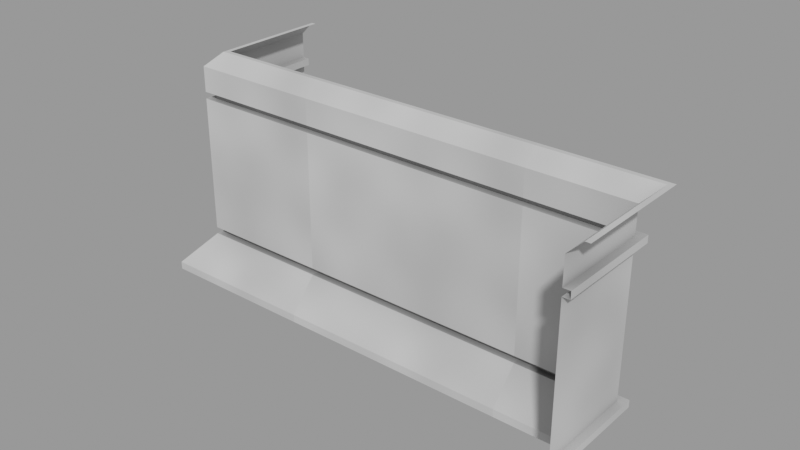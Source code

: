 # Source: simple-modern-baseboard_a61c963d-8822-4cec-9423-549f5637b7ea.blend  (saved by Blender 4.2.66; exported with 4.5.12 LTS)
import bpy
from mathutils import Matrix  # noqa: F401  (used for matrix-valued properties, if any)

bpy.ops.wm.read_factory_settings(use_empty=True)
scene = bpy.context.scene
scene.name = 'upload'

# ---- collections
col_simple_modern_baseboard = bpy.data.collections.new('Simple Modern BaseBoard'); scene.collection.children.link(col_simple_modern_baseboard)

# ---- materials (node trees are filled in below, after node groups)
mat_basic_pbr_dirt_socket = bpy.data.materials.new('Basic PBR Dirt Socket')

# ---- node groups
ng_basic_pbr_dirt_socket = bpy.data.node_groups.new('Basic PBR Dirt Socket', 'ShaderNodeTree')
_s = ng_basic_pbr_dirt_socket.interface.new_socket(name='BSDF', in_out='OUTPUT', socket_type='NodeSocketShader')
_s = ng_basic_pbr_dirt_socket.interface.new_socket(name='BaseColor', in_out='INPUT', socket_type='NodeSocketColor')
_s.default_value = (0.8518, 0.8518, 0.8518, 1.0)
_s = ng_basic_pbr_dirt_socket.interface.new_socket(name='Metallic', in_out='INPUT', socket_type='NodeSocketFloat')
_s.subtype = 'FACTOR'
_s.min_value = 0.0
_s.max_value = 1.0
_s = ng_basic_pbr_dirt_socket.interface.new_socket(name='Roughness', in_out='INPUT', socket_type='NodeSocketFloat')
_s.subtype = 'FACTOR'
_s.default_value = 0.5
_s.min_value = 0.0
_s.max_value = 1.0
_s = ng_basic_pbr_dirt_socket.interface.new_socket(name='NormalColor', in_out='INPUT', socket_type='NodeSocketColor')
_s.default_value = (0.5, 0.5, 1.0, 1.0)
_s = ng_basic_pbr_dirt_socket.interface.new_socket(name='NormalStrength', in_out='INPUT', socket_type='NodeSocketFloat')
_s.default_value = 0.1
_s.min_value = 0.0
_s.max_value = 10.0
_s = ng_basic_pbr_dirt_socket.interface.new_socket(name='AOColor', in_out='INPUT', socket_type='NodeSocketColor')
_s = ng_basic_pbr_dirt_socket.interface.new_socket(name='AODistance', in_out='INPUT', socket_type='NodeSocketFloat')
_s.default_value = 1.0
_s.min_value = 0.0
_s.max_value = 1000.0
_s = ng_basic_pbr_dirt_socket.interface.new_socket(name='AODirtVisibility', in_out='INPUT', socket_type='NodeSocketFloat')
_s.subtype = 'FACTOR'
_s.default_value = 0.5
_s.min_value = 0.0
_s.max_value = 1.0
_s = ng_basic_pbr_dirt_socket.interface.new_socket(name='AODirtScale', in_out='INPUT', socket_type='NodeSocketFloat')
_s.default_value = 10.0
_s.min_value = -1000.0
_s.max_value = 1000.0
_s = ng_basic_pbr_dirt_socket.interface.new_socket(name='DirtVisibility', in_out='INPUT', socket_type='NodeSocketFloat')
_s.subtype = 'FACTOR'
_s.default_value = 0.6
_s.min_value = 0.0
_s.max_value = 1.0
_s = ng_basic_pbr_dirt_socket.interface.new_socket(name='DirtColor', in_out='INPUT', socket_type='NodeSocketColor')
_s = ng_basic_pbr_dirt_socket.interface.new_socket(name='DirtDetail', in_out='INPUT', socket_type='NodeSocketFloat')
_s.subtype = 'FACTOR'
_s.default_value = 0.5
_s.min_value = 0.0
_s.max_value = 1.0
_s = ng_basic_pbr_dirt_socket.interface.new_socket(name='DirtScale', in_out='INPUT', socket_type='NodeSocketFloat')
_s.default_value = -30.0
_s.min_value = -1000.0
_s.max_value = 1000.0
_N = ng_basic_pbr_dirt_socket.nodes; _L = ng_basic_pbr_dirt_socket.links
n0 = _N.new('NodeGroupOutput'); n0.name = 'Basic PBR Dirt Socket.001'; n0.location = (2310, 720)
n0.label = 'Basic PBR Dirt Socket'
n1 = _N.new('NodeGroupInput'); n1.name = 'Basic PBR Dirt Socket'; n1.location = (-40, 720)
n1.label = 'Basic PBR Dirt Socket'
n2 = _N.new('ShaderNodeBsdfPrincipled'); n2.name = 'Principled BSDF'; n2.location = (2010, 720)
n3 = _N.new('ShaderNodeMix'); n3.name = 'Mix'; n3.location = (210, -40)
n3.data_type = 'RGBA'
n4 = _N.new('ShaderNodeAmbientOcclusion'); n4.name = 'Ambient Occlusion'; n4.location = (30, -40)
n4.width = 135
n5 = _N.new('NodeFrame'); n5.name = 'AR3Designs'; n5.location = (2300, 600)
n5.label = 'AR3Designs 2024'
n5.width = 217
n6 = _N.new('ShaderNodeTexNoise'); n6.name = 'Noise Texture'; n6.location = (390, -40)
n6.inputs[3].default_value = 15.0
n6.inputs[4].default_value = 0.0
n6.inputs[5].default_value = 0.0
n7 = _N.new('ShaderNodeMix'); n7.name = 'Mix.001'; n7.location = (720, -40)
n7.data_type = 'RGBA'
n8 = _N.new('ShaderNodeMapping'); n8.name = 'Mapping'; n8.location = (210, -40)
n9 = _N.new('ShaderNodeTexCoord'); n9.name = 'Texture Coordinate'; n9.location = (30, -40)
n10 = _N.new('ShaderNodeNormalMap'); n10.name = 'Normal Map'; n10.location = (1820, 560)
n11 = _N.new('ShaderNodeMix'); n11.name = 'Mix.002'; n11.location = (560, -40)
n11.data_type = 'RGBA'
n12 = _N.new('NodeFrame'); n12.name = 'AO DIRT'; n12.location = (-60, 300)
n12.label = 'AO DIRT'
n12.width = 890
n13 = _N.new('NodeFrame'); n13.name = 'AMBIENT OCCLUSION'; n13.location = (1360, 920)
n13.label = 'AMBIENT OCCLUSION'
n13.width = 380
n14 = _N.new('NodeFrame'); n14.name = 'IMPORTANT NOTE'; n14.location = (2000, 1020)
n14.label = 'IMPORTANT NOTE'
n14.width = 242
n14.label_size = 12
n15 = _N.new('ShaderNodeMix'); n15.name = 'Mix.003'; n15.location = (730, -40)
n15.data_type = 'RGBA'
n16 = _N.new('ShaderNodeTexNoise'); n16.name = 'Noise Texture.001'; n16.location = (350, -300)
n16.inputs[3].default_value = 15.0
n16.inputs[5].default_value = 0.0
n17 = _N.new('ShaderNodeMapping'); n17.name = 'Mapping.001'; n17.location = (190, -300)
n18 = _N.new('ShaderNodeTexCoord'); n18.name = 'Texture Coordinate.001'; n18.location = (30, -300)
n19 = _N.new('NodeFrame'); n19.name = 'DIRT'; n19.location = (850, 580)
n19.label = 'DIRT'
n19.width = 900
n20 = _N.new('ShaderNodeMix'); n20.name = 'Mix.004'; n20.location = (530, -40)
n20.data_type = 'RGBA'
n21 = _N.new('ShaderNodeMix'); n21.name = 'Mix.005'; n21.location = (530, -300)
n21.data_type = 'RGBA'
n3.parent = n13
n4.parent = n13
n6.parent = n12
n7.parent = n12
n8.parent = n12
n9.parent = n12
n11.parent = n12
n15.parent = n19
n16.parent = n19
n17.parent = n19
n18.parent = n19
n20.parent = n19
n21.parent = n19
_L.new(n15.outputs[2], n2.inputs[0])
_L.new(n4.outputs[1], n3.inputs[0])
_L.new(n2.outputs[0], n0.inputs[0])
_L.new(n7.outputs[2], n3.inputs[6])
_L.new(n1.outputs[0], n3.inputs[7])
_L.new(n1.outputs[6], n4.inputs[1])
_L.new(n1.outputs[1], n2.inputs[1])
_L.new(n1.outputs[5], n7.inputs[6])
_L.new(n1.outputs[0], n7.inputs[7])
_L.new(n8.outputs[0], n6.inputs[0])
_L.new(n9.outputs[3], n8.inputs[0])
_L.new(n11.outputs[2], n7.inputs[0])
_L.new(n1.outputs[3], n10.inputs[1])
_L.new(n10.outputs[0], n2.inputs[5])
_L.new(n1.outputs[8], n6.inputs[2])
_L.new(n6.outputs[0], n11.inputs[7])
_L.new(n1.outputs[5], n11.inputs[6])
_L.new(n1.outputs[4], n10.inputs[0])
_L.new(n1.outputs[7], n11.inputs[0])
_L.new(n1.outputs[2], n2.inputs[2])
_L.new(n17.outputs[0], n16.inputs[0])
_L.new(n18.outputs[3], n17.inputs[0])
_L.new(n1.outputs[12], n16.inputs[2])
_L.new(n20.outputs[2], n15.inputs[0])
_L.new(n1.outputs[9], n20.inputs[0])
_L.new(n1.outputs[0], n20.inputs[6])
_L.new(n16.outputs[0], n21.inputs[0])
_L.new(n1.outputs[10], n21.inputs[7])
_L.new(n1.outputs[0], n21.inputs[6])
_L.new(n21.outputs[2], n20.inputs[7])
_L.new(n3.outputs[2], n15.inputs[7])
_L.new(n1.outputs[10], n15.inputs[6])
_L.new(n1.outputs[11], n16.inputs[4])
n0.is_active_output = True

# ---- material node trees
mat_basic_pbr_dirt_socket.use_nodes = True; mat_basic_pbr_dirt_socket.node_tree.nodes.clear()
_N = mat_basic_pbr_dirt_socket.node_tree.nodes; _L = mat_basic_pbr_dirt_socket.node_tree.links
n0 = _N.new('ShaderNodeOutputMaterial'); n0.name = 'Material Output'; n0.location = (582, 380)
n1 = _N.new('ShaderNodeGroup'); n1.name = 'Basic PBR Dirt Socket'; n1.location = (338, 380)
n1.label = 'Basic PBR Dirt Socket'
n1.width = 191
n1.node_tree = ng_basic_pbr_dirt_socket
n1.inputs[0].default_value = (0.9301, 0.9301, 0.9301, 1.0)
n1.inputs[1].default_value = 0.0
n1.inputs[2].default_value = 0.5
n1.inputs[3].default_value = (0.5, 0.5, 1.0, 1.0)
n1.inputs[4].default_value = 0.01
n1.inputs[5].default_value = (0.0, 0.0, 0.0, 1.0)
n1.inputs[6].default_value = 1.0
n1.inputs[7].default_value = 0.5
n1.inputs[8].default_value = 10.0
n1.inputs[9].default_value = 0.6
n1.inputs[10].default_value = (0.0, 0.0, 0.0, 1.0)
n1.inputs[11].default_value = 0.5
n1.inputs[12].default_value = -30.0
n2 = _N.new('NodeFrame'); n2.name = 'AR3Designs'; n2.location = (580, 240)
n2.label = 'AR3Designs 2024'
n2.width = 217
n3 = _N.new('NodeFrame'); n3.name = 'IMPORTANT NOTE'; n3.location = (60, 380)
n3.label = 'IMPORTANT NOTE'
n3.width = 242
n3.label_size = 12
_L.new(n1.outputs[0], n0.inputs[0])
n0.is_active_output = True

# ---- meshes
me_smb_straignt = bpy.data.meshes.new('SMB_Straignt')
me_smb_straignt.from_pydata([(0.0635, -0.00635, 0.1016), (-0.0635, -4.794e-09, 0.127), (0.0635, -0.00635, 0.1054), (0.0635, 4.794e-09, 0.127), (-0.0635, -0.0254, 0.0), (0.0635, -0.0254, 0.0), (-0.0635, -0.00635, 0.02159), (0.0635, -0.00635, 0.02159), (0.0635, -0.01016, 0.1016), (0.0635, -0.01016, 0.0254), (-0.0635, -0.01016, 0.1016), (-0.0635, -0.01016, 0.0254), (-0.0635, -0.00635, 0.0254), (0.0635, -0.00635, 0.0254), (0.0635, -0.01016, 0.1054), (-0.0635, -0.01016, 0.1054), (-0.0635, -0.00635, 0.1016), (0.0635, -0.01016, 0.02159), (-0.0635, -0.01016, 0.02159), (-0.0635, -0.00635, 0.1054), (-0.0635, -0.01016, 0.1194), (-0.0635, -0.00254, 0.127), (0.0635, -0.00254, 0.127), (0.0635, -0.01016, 0.1194), (0.0635, -0.0254, 0.004318), (-0.0635, -0.0254, 0.004318)], [], [(7, 13, 12, 6), (14, 23, 20, 15), (10, 8, 0, 16), (9, 11, 12, 13), (9, 8, 10, 11), (18, 17, 7, 6), (14, 15, 19, 2), (0, 2, 19, 16), (22, 21, 20, 23), (22, 3, 1, 21), (5, 24, 25, 4), (24, 17, 18, 25)])
_k = set([(0, 2), (0, 8), (0, 16), (1, 3), (1, 21), (2, 14), (2, 19), (3, 22), (4, 5), (4, 25), (5, 24), (6, 7), (6, 12), (6, 18), (7, 13), (7, 17), (8, 9), (8, 10), (9, 11), (9, 13), (10, 11), (10, 16), (11, 12), (12, 13), (14, 15), (14, 23), (15, 19), (15, 20), (16, 19), (17, 18), (17, 24), (18, 25), (20, 21), (20, 23), (21, 22), (22, 23), (24, 25)])
me_smb_straignt.attributes.new('sharp_edge', 'BOOLEAN', 'EDGE').data.foreach_set('value', [ (min(e.vertices), max(e.vertices)) in _k for e in me_smb_straignt.edges])
_uv = me_smb_straignt.uv_layers.new(name='UVMap')
_uv.uv.foreach_set('vector', [0.5635, 0.4531, 0.5635, 0.4569, 0.4365, 0.4569, 0.4365, 0.4531, 0.5635, 0.5369, 0.5635, 0.5509, 0.4365, 0.5509, 0.4365, 0.5369, 0.5004, 0.4365, 0.5004, 0.5635, 0.4966, 0.5635, 0.4966, 0.4365, 0.5004, 0.5635, 0.5004, 0.4365, 0.4966, 0.4365, 0.4966, 0.5635, 0.5635, 0.4569, 0.5635, 0.5331, 0.4365, 0.5331, 0.4365, 0.4569, 0.5004, 0.4365, 0.5004, 0.5635, 0.4966, 0.5635, 0.4966, 0.4365, 0.5004, 0.5635, 0.5004, 0.4365, 0.4966, 0.4365, 0.4966, 0.5635, 0.5635, 0.5331, 0.5635, 0.5369, 0.4365, 0.5369, 0.4365, 0.5331, 0.4928, 0.5635, 0.4928, 0.4365, 0.5004, 0.4365, 0.5004, 0.5635, 0.4928, 0.5635, 0.4903, 0.5635, 0.4903, 0.4365, 0.4928, 0.4365, 0.5635, 0.4315, 0.5635, 0.4358, 0.4365, 0.4358, 0.4365, 0.4315, 0.5635, 0.4358, 0.5635, 0.4531, 0.4365, 0.4531, 0.4365, 0.4358])
me_smb_straignt.materials.append(mat_basic_pbr_dirt_socket)
me_smb_straignt.update()
me_smb_convex = bpy.data.meshes.new('SMB_Convex')
me_smb_convex.from_pydata([(-2.018e-09, 0.0635, 0.127), (-2.368e-16, 7.451e-09, 0.127), (-0.0254, 0.0635, 0.0), (-0.00635, 0.0635, 0.02159), (-0.01016, -0.01016, 0.0254), (-0.01016, 0.0635, 0.1016), (-0.01016, 0.0635, 0.0254), (-0.00635, 0.0635, 0.0254), (-0.01016, -0.01016, 0.1054), (-0.01016, 0.0635, 0.1054), (-0.00635, 0.0635, 0.1016), (-0.01016, -0.01016, 0.02159), (-0.01016, 0.0635, 0.02159), (-0.00635, 0.0635, 0.1054), (-0.01016, 0.0635, 0.1194), (-0.00254, 0.0635, 0.127), (-0.00254, -0.00254, 0.127), (-0.0254, 0.0635, 0.004318), (0.0635, -0.00635, 0.1016), (0.0635, -0.00635, 0.1054), (0.0635, 4.794e-09, 0.127), (-0.0254, -0.0254, 0.0), (0.0635, -0.0254, 0.0), (-0.00635, -0.00635, 0.02159), (0.0635, -0.00635, 0.02159), (0.0635, -0.01016, 0.1016), (0.0635, -0.01016, 0.0254), (-0.01016, -0.01016, 0.1016), (-0.00635, -0.00635, 0.0254), (0.0635, -0.00635, 0.0254), (0.0635, -0.01016, 0.1054), (-0.00635, -0.00635, 0.1016), (0.0635, -0.01016, 0.02159), (-0.00635, -0.00635, 0.1054), (-0.01016, -0.01016, 0.1194), (0.0635, -0.00254, 0.127), (0.0635, -0.01016, 0.1194), (0.0635, -0.0254, 0.004318), (-0.0254, -0.0254, 0.004318)], [], [(23, 28, 7, 3), (8, 34, 14, 9), (5, 27, 31, 10), (4, 6, 7, 28), (4, 27, 5, 6), (12, 11, 23, 3), (8, 9, 13, 33), (31, 33, 13, 10), (16, 15, 14, 34), (16, 1, 0, 15), (21, 38, 17, 2), (38, 11, 12, 17), (24, 29, 28, 23), (30, 36, 34, 8), (27, 25, 18, 31), (26, 4, 28, 29), (26, 25, 27, 4), (11, 32, 24, 23), (30, 8, 33, 19), (18, 19, 33, 31), (35, 16, 34, 36), (35, 20, 1, 16), (22, 37, 38, 21), (37, 32, 11, 38)])
_k = set([(0, 1), (0, 15), (1, 16), (1, 20), (2, 17), (2, 21), (3, 7), (3, 12), (3, 23), (4, 6), (4, 26), (4, 27), (4, 28), (5, 6), (5, 10), (5, 27), (6, 7), (7, 28), (8, 9), (8, 30), (8, 33), (8, 34), (9, 13), (9, 14), (10, 13), (10, 31), (11, 12), (11, 23), (11, 32), (11, 38), (12, 17), (13, 33), (14, 15), (14, 34), (15, 16), (16, 34), (16, 35), (17, 38), (18, 19), (18, 25), (18, 31), (19, 30), (19, 33), (20, 35), (21, 22), (21, 38), (22, 37), (23, 24), (23, 28), (24, 29), (24, 32), (25, 26), (25, 27), (26, 29), (27, 31), (28, 29), (30, 36), (31, 33), (32, 37), (34, 36), (35, 36), (37, 38)])
me_smb_convex.attributes.new('sharp_edge', 'BOOLEAN', 'EDGE').data.foreach_set('value', [ (min(e.vertices), max(e.vertices)) in _k for e in me_smb_convex.edges])
_uv = me_smb_convex.uv_layers.new(name='UVMap')
_uv.uv.foreach_set('vector', [0.5149, 0.4531, 0.5149, 0.4569, 0.4451, 0.4569, 0.4451, 0.4531, 0.5187, 0.5369, 0.5187, 0.5509, 0.4451, 0.5509, 0.4451, 0.5369, 0.5187, 0.4451, 0.5187, 0.5187, 0.5149, 0.5149, 0.5149, 0.4451, 0.5187, 0.5187, 0.5187, 0.4451, 0.5149, 0.4451, 0.5149, 0.5149, 0.5187, 0.4569, 0.5187, 0.5331, 0.4451, 0.5331, 0.4451, 0.4569, 0.5187, 0.4451, 0.5187, 0.5187, 0.5149, 0.5149, 0.5149, 0.4451, 0.5187, 0.5187, 0.5187, 0.4451, 0.5149, 0.4451, 0.5149, 0.5149, 0.5149, 0.5331, 0.5149, 0.5369, 0.4451, 0.5369, 0.4451, 0.5331, 0.5111, 0.5585, 0.4451, 0.5585, 0.4451, 0.5509, 0.5187, 0.5509, 0.5111, 0.5111, 0.5086, 0.5086, 0.5086, 0.4451, 0.5111, 0.4451, 0.534, 0.4315, 0.534, 0.4358, 0.4451, 0.4358, 0.4451, 0.4315, 0.534, 0.4358, 0.5187, 0.4531, 0.4451, 0.4531, 0.4451, 0.4358, 0.4451, 0.4531, 0.4451, 0.4569, 0.5149, 0.4569, 0.5149, 0.4531, 0.4451, 0.5369, 0.4451, 0.5509, 0.5187, 0.5509, 0.5187, 0.5369, 0.5187, 0.5187, 0.4451, 0.5187, 0.4451, 0.5149, 0.5149, 0.5149, 0.4451, 0.5187, 0.5187, 0.5187, 0.5149, 0.5149, 0.4451, 0.5149, 0.4451, 0.4569, 0.4451, 0.5331, 0.5187, 0.5331, 0.5187, 0.4569, 0.5187, 0.5187, 0.4451, 0.5187, 0.4451, 0.5149, 0.5149, 0.5149, 0.4451, 0.5187, 0.5187, 0.5187, 0.5149, 0.5149, 0.4451, 0.5149, 0.4451, 0.5331, 0.4451, 0.5369, 0.5149, 0.5369, 0.5149, 0.5331, 0.4451, 0.5111, 0.5111, 0.5111, 0.5187, 0.5187, 0.4451, 0.5187, 0.4451, 0.5111, 0.4451, 0.5086, 0.5086, 0.5086, 0.5111, 0.5111, 0.4451, 0.4315, 0.4451, 0.4358, 0.534, 0.4358, 0.534, 0.4315, 0.4451, 0.4358, 0.4451, 0.4531, 0.5187, 0.4531, 0.534, 0.4358])
me_smb_convex.materials.append(mat_basic_pbr_dirt_socket)
me_smb_convex.update()
me_smb_concave = bpy.data.meshes.new('SMB_Concave')
me_smb_concave.from_pydata([(-0.00635, -0.0635, 0.1016), (0.0, 0.0, 0.127), (-0.00635, -0.0635, 0.1054), (9.588e-09, -0.0635, 0.127), (-0.0254, -0.0254, 0.0), (-0.0254, -0.0635, 0.0), (-0.00635, -0.00635, 0.02159), (-0.00635, -0.0635, 0.02159), (-0.01016, -0.0635, 0.1016), (-0.01016, -0.0635, 0.0254), (-0.01016, -0.01016, 0.1016), (-0.01016, -0.01016, 0.0254), (-0.00635, -0.00635, 0.0254), (-0.00635, -0.0635, 0.0254), (-0.01016, -0.0635, 0.1054), (-0.01016, -0.01016, 0.1054), (-0.00635, -0.00635, 0.1016), (-0.01016, -0.0635, 0.02159), (-0.01016, -0.01016, 0.02159), (-0.00635, -0.00635, 0.1054), (-0.01016, -0.01016, 0.1194), (-0.00254, -0.00254, 0.127), (-0.00254, -0.0635, 0.127), (-0.01016, -0.0635, 0.1194), (-0.0254, -0.0635, 0.004318), (-0.0254, -0.0254, 0.004318), (-0.00635, -0.00635, 0.1016), (-0.0635, -1.236e-08, 0.127), (-0.00635, -0.00635, 0.1054), (0.0, 0.0, 0.127), (-0.0635, -0.0254, 0.0), (-0.0254, -0.0254, 0.0), (-0.0635, -0.00635, 0.02159), (-0.00635, -0.00635, 0.02159), (-0.01016, -0.01016, 0.1016), (-0.01016, -0.01016, 0.0254), (-0.0635, -0.01016, 0.1016), (-0.0635, -0.01016, 0.0254), (-0.0635, -0.00635, 0.0254), (-0.00635, -0.00635, 0.0254), (-0.01016, -0.01016, 0.1054), (-0.0635, -0.01016, 0.1054), (-0.0635, -0.00635, 0.1016), (-0.01016, -0.01016, 0.02159), (-0.0635, -0.01016, 0.02159), (-0.0635, -0.00635, 0.1054), (-0.0635, -0.01016, 0.1194), (-0.0635, -0.00254, 0.127), (-0.00254, -0.00254, 0.127), (-0.01016, -0.01016, 0.1194), (-0.0254, -0.0254, 0.004318), (-0.0635, -0.0254, 0.004318)], [], [(7, 13, 12, 6), (14, 23, 20, 15), (10, 8, 0, 16), (9, 11, 12, 13), (9, 8, 10, 11), (18, 17, 7, 6), (14, 15, 19, 2), (0, 2, 19, 16), (22, 21, 20, 23), (22, 3, 1, 21), (5, 24, 25, 4), (24, 17, 18, 25), (33, 39, 38, 32), (40, 49, 46, 41), (36, 34, 26, 42), (35, 37, 38, 39), (35, 34, 36, 37), (44, 43, 33, 32), (40, 41, 45, 28), (26, 28, 45, 42), (48, 47, 46, 49), (48, 29, 27, 47), (31, 50, 51, 30), (50, 43, 44, 51)])
_k = set([(0, 2), (0, 8), (0, 16), (1, 3), (1, 21), (2, 14), (2, 19), (3, 22), (4, 5), (4, 25), (5, 24), (6, 7), (6, 12), (6, 18), (7, 13), (7, 17), (8, 9), (8, 10), (9, 11), (9, 13), (10, 11), (10, 16), (11, 12), (12, 13), (14, 15), (14, 23), (15, 19), (15, 20), (16, 19), (17, 18), (17, 24), (18, 25), (20, 21), (20, 23), (21, 22), (22, 23), (24, 25), (26, 28), (26, 34), (26, 42), (27, 29), (27, 47), (28, 40), (28, 45), (29, 48), (30, 31), (30, 51), (31, 50), (32, 33), (32, 38), (32, 44), (33, 39), (33, 43), (34, 35), (34, 36), (35, 37), (35, 39), (36, 37), (36, 42), (37, 38), (38, 39), (40, 41), (40, 49), (41, 45), (41, 46), (42, 45), (43, 44), (43, 50), (44, 51), (46, 47), (46, 49), (47, 48), (48, 49), (50, 51)])
me_smb_concave.attributes.new('sharp_edge', 'BOOLEAN', 'EDGE').data.foreach_set('value', [ (min(e.vertices), max(e.vertices)) in _k for e in me_smb_concave.edges])
_uv = me_smb_concave.uv_layers.new(name='UVMap')
_uv.uv.foreach_set('vector', [0.05813, 0.9996, 0.0296, 0.9996, 0.0296, 0.5717, 0.05813, 0.5717, 0.6637, 0.9711, 0.5591, 0.9711, 0.5591, 0.5717, 0.6637, 0.5717, 0.9916, 0.5051, 0.9916, 0.9045, 0.963, 0.9045, 0.963, 0.4766, 0.1173, 0.9996, 0.1173, 0.6002, 0.1458, 0.5717, 0.1458, 0.9996, 0.4005, 0.571, 0.4005, 0.000355, 0.7999, 0.000355, 0.7999, 0.571, 0.1751, 0.6002, 0.1751, 0.9996, 0.1466, 0.9996, 0.1466, 0.5717, 0.1758, 0.9996, 0.1758, 0.6002, 0.2043, 0.5717, 0.2043, 0.9996, 0.9549, 0.4283, 0.9264, 0.4283, 0.9264, 0.000355, 0.9549, 0.000355, 0.8197, 0.4759, 0.8197, 0.01938, 0.8767, 0.07644, 0.8767, 0.4759, 0.8197, 0.4759, 0.8006, 0.4759, 0.8006, 0.000355, 0.8197, 0.01938, 0.396, 0.9711, 0.3636, 0.9711, 0.3636, 0.6858, 0.396, 0.6858, 0.3636, 0.9711, 0.2343, 0.9711, 0.2343, 0.5717, 0.3636, 0.6858, 0.02889, 0.9996, 0.000355, 0.9996, 0.0003551, 0.5717, 0.02889, 0.5717, 0.9623, 0.876, 0.8577, 0.876, 0.8577, 0.4766, 0.9623, 0.4766, 0.05884, 0.9996, 0.05884, 0.6002, 0.08737, 0.5717, 0.08737, 0.9996, 0.2336, 0.6002, 0.2336, 0.9996, 0.205, 0.9996, 0.205, 0.5717, 0.0003551, 0.571, 0.000355, 0.000355, 0.3998, 0.0003551, 0.3998, 0.571, 0.08808, 0.9996, 0.08808, 0.6002, 0.1166, 0.5717, 0.1166, 0.9996, 0.9842, 0.02889, 0.9842, 0.4283, 0.9556, 0.4283, 0.9556, 0.0003551, 0.9257, 0.4283, 0.8972, 0.4283, 0.8972, 0.0003551, 0.9257, 0.0003551, 0.8006, 0.9331, 0.8006, 0.4766, 0.8577, 0.4766, 0.8577, 0.876, 0.8774, 0.01938, 0.8965, 0.000355, 0.8965, 0.4759, 0.8774, 0.4759, 0.5583, 0.857, 0.526, 0.857, 0.526, 0.5717, 0.5583, 0.5717, 0.526, 0.857, 0.3967, 0.9711, 0.3967, 0.5717, 0.526, 0.5717])
me_smb_concave.materials.append(mat_basic_pbr_dirt_socket)
me_smb_concave.auto_texspace = False
me_smb_concave.update()

# ---- objects
ob_smb_straignt = bpy.data.objects.new('SMB_Straignt', me_smb_straignt)
ob_smb_convex = bpy.data.objects.new('SMB_Convex', me_smb_convex)
ob_smb_concave = bpy.data.objects.new('SMB_Concave', me_smb_concave)
ob_simple_modern_baseboard = bpy.data.objects.new('Simple Modern BaseBoard', None)

# ---- transforms, parenting, visibility, modifiers, constraints
ob_smb_straignt.parent = ob_simple_modern_baseboard
ob_smb_straignt.location = (0.0, 0.0, 0.0)
ob_smb_convex.parent = ob_simple_modern_baseboard
ob_smb_convex.location = (-0.127, -5.551e-09, 0.0)
ob_smb_concave.parent = ob_simple_modern_baseboard
ob_smb_concave.location = (0.127, 5.551e-09, 0.0)
ob_simple_modern_baseboard.location = (0.0, 0.0, 0.0)
ob_simple_modern_baseboard.empty_display_type = 'ARROWS'
ob_simple_modern_baseboard.empty_display_size = 0.1524

# ---- collection membership
scene.collection.objects.link(ob_smb_straignt)
scene.collection.objects.link(ob_smb_convex)
scene.collection.objects.link(ob_smb_concave)
scene.collection.objects.link(ob_simple_modern_baseboard)
col_simple_modern_baseboard.objects.link(ob_smb_straignt)
col_simple_modern_baseboard.objects.link(ob_smb_convex)
col_simple_modern_baseboard.objects.link(ob_smb_concave)
col_simple_modern_baseboard.objects.link(ob_simple_modern_baseboard)

# ---- scene / render settings (as saved in the file)
scene.frame_start = 1; scene.frame_end = 250; scene.frame_set(1)
scene.render.engine = 'BLENDER_EEVEE_NEXT'
scene.render.image_settings.exr_codec = 'NONE'
scene.render.simplify_subdivision_render = 0
scene.render.simplify_child_particles_render = 0.0
scene.eevee.use_volume_custom_range = False
scene.eevee.use_shadows = False
scene.view_settings.view_transform = 'Filmic'
bpy.context.view_layer.update()

# ---- added for rendering (the .blend has no active camera and no usable light): camera, sun + grey world if the file has none
cam_auto = bpy.data.cameras.new('AutoCamera')
cam_auto.lens = 50.0
cam_auto.sensor_width = 36.0
cam_auto.clip_end = 1000.0
ob_auto_camera = bpy.data.objects.new('AutoCamera', cam_auto)
scene.collection.objects.link(ob_auto_camera)
ob_auto_camera.location = (0.294612, -0.368774, 0.309349)
ob_auto_camera.rotation_euler = (1.09748, -7.21219e-08, 0.694738)
scene.camera = ob_auto_camera
light_auto_sun = bpy.data.lights.new('AutoSun', 'SUN')
light_auto_sun.energy = 3.0
light_auto_sun.angle = 0.0523599
ob_auto_sun = bpy.data.objects.new('AutoSun', light_auto_sun)
scene.collection.objects.link(ob_auto_sun)
ob_auto_sun.rotation_euler = (0.872665, 0.174533, 0.523599)
if scene.world is None:
    world_auto = bpy.data.worlds.new('AutoWorld')
    world_auto.color = (0.3, 0.3, 0.3)
    scene.world = world_auto
bpy.context.view_layer.update()
